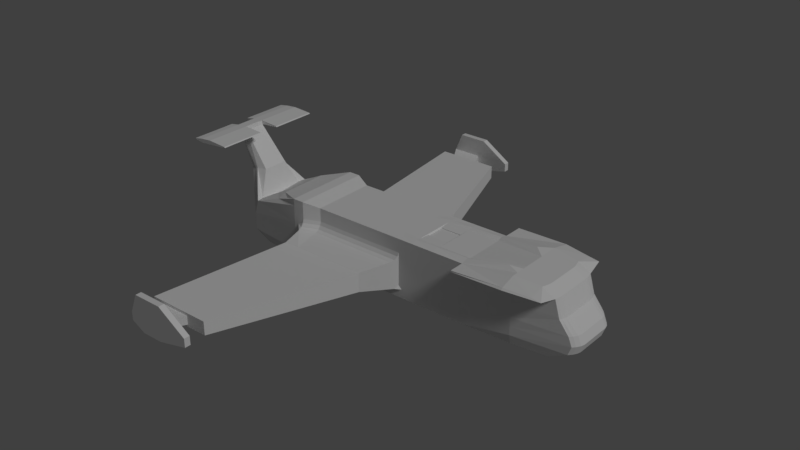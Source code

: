 # Source: Earth_space_shuttle.blend  (saved by Blender 2.79.0; exported with 4.5.12 LTS)
import bpy
from mathutils import Matrix  # noqa: F401  (used for matrix-valued properties, if any)

bpy.ops.wm.read_factory_settings(use_empty=True)
scene = bpy.context.scene
scene.name = 'Scene'

# ---- collections
col_collection_1 = bpy.data.collections.new('Collection 1'); scene.collection.children.link(col_collection_1)

# ---- world
world_world = bpy.data.worlds.new('World'); scene.world = world_world
world_world.color = (0.05088, 0.05088, 0.05088)
world_world.use_sun_shadow = False
world_world.sun_shadow_jitter_overblur = 0.0
world_world.cycles.sampling_method = 'MANUAL'

# ---- lights
light_sun = bpy.data.lights.new('Sun', 'SUN')
light_sun.transmission_factor = 0.0
light_sun.angle = 0.1993
light_sun.energy = 1.0
light_sun.shadow_buffer_clip_start = 0.5
light_sun.shadow_soft_size = 0.1
light_sun.shadow_cascade_max_distance = 1000.0

# ---- meshes
me_cube_001 = bpy.data.meshes.new('Cube.001')
me_cube_001.from_pydata([(-3.743, 1.0, 0.002338), (-2.908, 1.0, 1.736), (6.104, 0.8264, 0.002338), (5.782, 0.8264, 1.926), (-3.743, 0.0, 0.002338), (-3.227, 0.0, 1.736), (6.287, 0.0, 0.002338), (5.863, 0.0, 1.926), (-4.303, 1.0, 0.7979), (-4.303, 1.0, 0.5327), (-4.303, 1.0, 0.2675), (6.624, 0.8264, 0.7979), (6.731, 0.8264, 0.5327), (6.634, 0.8264, 0.2675), (-4.536, 0.0, 0.7979), (-4.303, 0.0, 0.5327), (-4.303, 0.0, 0.2675), (6.817, 0.0, 0.2675), (6.914, 0.0, 0.5327), (6.808, 0.0, 0.7979), (1.31, 1.0, 0.002338), (-0.405, 1.0, 0.002338), (-2.074, 1.202, 0.002338), (-2.074, 1.202, 1.926), (-0.405, 1.0, 1.811), (1.31, 1.0, 1.811), (1.31, 0.0, 0.002338), (-0.405, 0.0, 0.002338), (-2.074, 0.0, 0.002338), (-2.074, 0.0, 1.926), (-0.405, 0.0, 1.811), (1.31, 0.0, 1.811), (-2.074, 1.202, 0.5327), (-1.369, 6.196, 0.4675), (1.31, 1.0, 0.5327), (-2.074, 1.202, 0.7979), (-2.664, 6.196, 0.4675), (1.31, 1.0, 0.7979), (6.416, 0.0, 1.178), (-4.172, 1.0, 1.248), (6.261, 0.8344, 1.228), (-4.201, 0.0, 1.178), (-4.668, 0.4773, 2.014), (-4.728, 0.4773, 1.98), (-4.378, 0.0, 2.014), (-4.961, 0.0, 1.98), (-5.21, 0.3214, 3.032), (-5.56, 0.3214, 2.999), (-5.21, 0.0, 3.032), (-5.56, 0.0, 2.999), (-2.074, 1.951, 0.3535), (-0.405, 1.951, 0.3535), (0.6962, 1.951, 0.3535), (-2.074, 1.951, 0.5327), (0.6962, 1.951, 0.5327), (-2.074, 1.951, 0.7979), (0.6962, 1.951, 0.7979), (-2.074, 1.951, 0.9401), (-0.405, 1.951, 0.9401), (0.6962, 1.951, 0.9401), (-0.7327, 6.196, 0.4675), (-2.664, 6.196, 0.5327), (-1.369, 6.196, 0.5327), (-0.7327, 6.196, 0.5327), (-2.664, 6.196, 0.7979), (-1.369, 6.196, 0.7979), (-0.7327, 6.196, 0.7979), (-2.664, 6.196, 0.8817), (-1.369, 6.196, 0.8817), (-0.7327, 6.196, 0.8817), (-1.586, 1.0, 0.002338), (-1.586, 1.0, 1.811), (-1.586, 0.0, 0.002338), (-1.586, 0.0, 1.811), (-1.586, 1.951, 0.3535), (-1.586, 1.951, 0.9401), (-2.286, 6.196, 0.4675), (-2.286, 6.196, 0.5327), (-2.286, 6.196, 0.7979), (-2.286, 6.196, 0.8817), (-2.63, 6.771, 0.5327), (-1.713, 6.771, 0.5327), (-2.63, 6.771, 0.7979), (-1.713, 6.771, 0.7979), (-2.63, 6.951, 0.5327), (-1.713, 6.951, 0.5327), (-2.63, 6.951, 0.7979), (-1.713, 6.951, 0.7979), (-2.392, 6.771, 1.373), (-1.713, 6.771, 1.373), (-2.392, 6.951, 1.373), (-1.713, 6.951, 1.373), (-2.21, 6.771, 0.3047), (-1.713, 6.771, 0.3047), (-2.21, 6.951, 0.3047), (-1.713, 6.951, 0.3047), (-0.5996, 6.771, 0.7979), (-0.5996, 6.771, 0.5327), (-0.5996, 6.951, 0.7979), (-0.5996, 6.951, 0.5327), (-1.494, 6.951, 1.373), (-1.494, 6.771, 1.373), (-1.567, 6.771, 0.3047), (-1.567, 6.951, 0.3047), (-3.227, 0.7636, 1.736), (-3.743, 0.7636, 0.002338), (-4.536, 0.7636, 0.7979), (-4.303, 0.7636, 0.5327), (-4.303, 0.7636, 0.2675), (-2.074, 0.7636, 1.926), (-0.405, 0.7636, 1.811), (1.31, 0.7636, 1.811), (-2.074, 0.7636, 0.002338), (-0.405, 0.7636, 0.002338), (1.31, 0.7636, 0.002338), (-4.214, 0.7636, 1.248), (-4.961, 0.3998, 1.98), (-4.39, 0.3998, 2.014), (-5.56, 0.2913, 2.999), (-5.21, 0.2913, 3.032), (-1.586, 0.7636, 0.002338), (-1.586, 0.7636, 1.811), (-5.23, 0.3214, 3.154), (-5.58, 0.3214, 3.121), (-5.23, 0.0, 3.154), (-5.58, 0.0, 3.121), (-5.58, 0.2913, 3.121), (-5.23, 0.2913, 3.154), (-5.21, 1.763, 3.032), (-5.56, 1.763, 2.999), (-5.23, 1.763, 3.154), (-5.58, 1.763, 3.121), (-4.616, 0.3214, 3.118), (-4.596, 0.3214, 3.089), (-4.616, 1.763, 3.118), (-4.596, 1.763, 3.089), (-5.867, 0.3214, 3.068), (-5.847, 0.3214, 3.035), (-5.867, 1.763, 3.068), (-5.847, 1.763, 3.035), (3.433, 0.7636, 0.002338), (3.433, 0.7636, 1.873), (3.434, 0.9997, 1.178), (3.433, 0.0, 0.002338), (3.433, 0.9997, 0.002338), (3.435, 0.9997, 0.7979), (3.435, 0.9997, 0.5327), (3.435, 0.9997, 0.2675), (3.433, 0.0, 1.811), (3.433, 0.9997, 1.811), (6.217, 0.0, 1.711), (-3.271, 1.0, 1.596), (6.134, 0.8325, 1.661), (-3.507, 0.0, 1.575), (-2.074, 1.202, 1.711), (-0.355, 1.0, 1.661), (1.26, 1.0, 1.661), (-1.536, 1.0, 1.661), (-3.511, 0.7636, 1.596), (3.433, 0.9997, 1.711), (4.99, 0.9418, 2.002), (4.99, 0.0, 2.002), (4.992, 0.9997, 0.2675), (4.992, 0.9997, 0.5327), (4.992, 0.9997, 0.7979), (5.04, 0.9919, 1.228), (4.991, 0.0, 0.002338), (4.991, 0.9418, 0.002338), (5.04, 0.9938, 1.661), (-3.743, 0.6319, 0.002338), (5.863, 0.3363, 1.926), (-4.536, 0.6319, 0.7979), (-4.303, 0.6319, 0.5327), (-4.303, 0.6319, 0.2675), (-2.074, 0.6319, 0.002338), (-0.405, 0.6319, 0.002338), (1.31, 0.6319, 0.002338), (-4.211, 0.6319, 1.233), (-4.961, 0.346, 1.98), (-4.388, 0.346, 2.014), (-5.56, 0.2608, 2.999), (-5.21, 0.2608, 3.032), (-1.586, 0.6319, 0.002338), (-3.227, 0.6319, 1.736), (6.287, 0.3363, 0.002338), (6.808, 0.3363, 0.7979), (6.914, 0.3363, 0.5327), (6.817, 0.3363, 0.2675), (-2.074, 0.6319, 1.926), (-0.405, 0.6319, 1.811), (1.31, 0.6319, 1.811), (6.416, 0.3363, 1.178), (-1.586, 0.6319, 1.811), (-5.58, 0.2608, 3.121), (-5.23, 0.2608, 3.154), (3.433, 0.6319, 0.002338), (3.433, 0.6319, 1.811), (6.217, 0.3363, 1.711), (-3.51, 0.6319, 1.591), (4.99, 0.3363, 2.002), (4.991, 0.3363, 0.002338), (-2.428, 1.202, 0.002338), (-2.428, 0.0, 0.002338), (-2.428, 1.202, 1.926), (-2.428, 0.0, 1.926), (-2.428, 1.202, 0.2675), (-2.428, 1.202, 0.5327), (-2.428, 1.202, 0.7979), (-2.428, 1.202, 1.178), (-2.428, 0.7636, 0.002338), (-2.428, 0.7636, 1.926), (-2.428, 1.202, 1.711), (-2.428, 0.6319, 1.926), (-2.428, 0.6319, 0.002338), (-2.074, 1.202, 1.389), (-2.074, 1.41, 1.112), (-2.074, 1.202, 0.9658), (-2.286, 1.202, 1.178), (-2.074, 1.23, 1.275), (-2.074, 1.306, 1.173), (-0.405, 1.213, 1.124), (-0.355, 1.0, 1.439), (-0.405, 1.106, 1.179), (-0.405, 1.029, 1.276), (1.173, 1.213, 1.124), (1.26, 1.0, 1.439), (1.522, 1.0, 1.178), (1.31, 1.0, 0.9658), (1.241, 1.106, 1.179), (1.292, 1.029, 1.276), (-1.586, 1.213, 1.124), (-1.536, 1.0, 1.439), (-1.586, 1.106, 1.179), (-1.586, 1.029, 1.276), (-2.074, 1.305, 0.2794), (-2.074, 1.202, 0.1669), (-2.175, 1.202, 0.2675), (-2.074, 1.202, 0.3681), (-2.074, 1.253, 0.26), (-2.074, 1.216, 0.2188), (-0.405, 1.104, 0.2769), (-0.405, 1.0, 0.1669), (-0.405, 1.052, 0.2588), (-0.405, 1.014, 0.2185), (1.31, 1.0, 0.1669), (1.243, 1.104, 0.2769), (1.31, 1.0, 0.3681), (1.411, 1.0, 0.2675), (1.301, 1.014, 0.2185), (1.277, 1.052, 0.2588), (-1.586, 1.0, 0.1669), (-1.586, 1.104, 0.2769), (-1.586, 1.014, 0.2185), (-1.586, 1.052, 0.2588), (6.287, 0.4971, 0.002338), (6.18, 0.7396, 0.002338), (6.256, 0.6187, 0.002338), (5.808, 0.7602, 1.926), (5.863, 0.4971, 1.926), (5.847, 0.6247, 1.926), (6.701, 0.7396, 0.7979), (6.808, 0.4971, 0.7979), (6.776, 0.6187, 0.7979), (6.808, 0.7396, 0.5327), (6.914, 0.4971, 0.5327), (6.883, 0.6187, 0.5327), (6.817, 0.4971, 0.2675), (6.71, 0.7396, 0.2675), (6.786, 0.6187, 0.2675), (6.358, 0.7547, 1.178), (6.416, 0.4971, 1.178), (6.399, 0.6231, 1.178), (6.217, 0.4971, 1.711), (6.186, 0.7621, 1.711), (6.208, 0.6253, 1.711), (4.991, 0.8131, 0.002338), (4.991, 0.5771, 0.002338), (4.869, 0.7043, 0.002338), (4.991, 0.6951, 0.002338), (4.99, 0.4971, 2.002), (4.99, 0.7603, 2.002), (4.653, 0.6304, 2.049), (4.99, 0.6287, 2.002), (5.033, 1.472, 1.903), (5.825, 1.356, 1.853), (6.097, 1.356, 1.811), (3.476, 1.529, 1.85), (3.476, 1.529, 1.811), (5.034, 1.529, 1.85), (6.416, 0.0, 1.178), (6.217, 0.0, 1.711), (6.395, 0.3363, 1.232), (6.238, 0.3363, 1.656), (6.237, 0.4978, 1.656), (6.234, 0.5668, 1.656), (6.385, 0.565, 1.232), (6.396, 0.4957, 1.233), (6.238, 0.02885, 1.656), (6.395, 0.02885, 1.232), (6.416, 0.3363, 1.178), (6.217, 0.3363, 1.711), (6.217, 0.4971, 1.711), (6.208, 0.6253, 1.711), (6.399, 0.6231, 1.178), (6.416, 0.4971, 1.178), (6.171, 0.8264, 1.711), (6.327, 0.8264, 1.178), (4.991, 0.9997, 1.178), (4.99, 0.9997, 1.711), (-0.455, 1.0, 1.661), (1.31, 1.0, 1.711), (-0.455, 1.0, 1.439), (1.31, 1.0, 1.389), (-1.586, 1.0, 1.711), (-0.405, 1.0, 1.711), (-1.586, 1.0, 1.389), (-0.405, 1.0, 1.389), (2.45, 0.7636, 1.844), (1.742, 0.7636, 1.823), (1.742, 0.0, 1.811), (2.45, 0.0, 1.811), (1.742, 0.9999, 1.811), (2.45, 0.9998, 1.811), (1.742, 0.9999, 1.711), (2.45, 0.9998, 1.711), (2.45, 0.6319, 1.811), (1.742, 0.6319, 1.811), (1.761, 0.0, 1.792), (2.424, 0.0, 1.792), (2.424, 0.2825, 1.792), (1.761, 0.2825, 1.792), (1.761, 0.0, 1.767), (2.424, 0.0, 1.767), (2.424, 0.2825, 1.767), (1.761, 0.2825, 1.767)], [], [(276, 254, 184, 200), (305, 308, 288, 285), (200, 184, 6, 166), (260, 263, 12, 11), (108, 10, 0, 105), (115, 39, 42, 117), (106, 8, 9, 107), (107, 9, 10, 108), (167, 162, 13, 2), (162, 163, 12, 13), (163, 164, 11, 12), (185, 186, 264, 261), (191, 185, 261, 270), (186, 187, 266, 264), (206, 207, 35, 32), (215, 230, 75, 57), (224, 227, 37, 56, 59), (234, 237, 32, 53, 50), (226, 312, 310, 323, 324, 159, 142), (32, 35, 55, 53), (22, 235, 250, 70), (34, 246, 245, 52, 54), (245, 240, 51, 52), (210, 109, 23, 203), (121, 110, 24, 71), (110, 111, 25, 24), (213, 174, 28, 202), (182, 175, 27, 72), (175, 176, 26, 27), (211, 203, 23, 154), (313, 71, 24, 314), (314, 24, 25, 310), (70, 250, 241, 21), (251, 234, 50, 74), (214, 154, 313, 315), (272, 197, 300, 301), (158, 151, 39, 115), (164, 307, 306, 11), (42, 43, 47, 46), (171, 14, 45, 178), (39, 8, 43, 42), (47, 118, 126, 123), (117, 42, 46, 119), (178, 45, 49, 180), (54, 52, 60, 63), (59, 56, 66, 69), (74, 50, 36, 76), (53, 55, 64, 61), (75, 58, 68, 79), (50, 53, 61, 36), (247, 246, 34, 146, 147), (37, 34, 54, 56), (221, 155, 156, 225), (240, 251, 74, 51), (77, 78, 82, 80), (62, 65, 66, 63), (76, 77, 62, 33), (33, 62, 63, 60), (65, 68, 69, 66), (78, 79, 68, 65), (52, 51, 33, 60), (56, 54, 63, 66), (58, 59, 69, 68), (55, 57, 67, 64), (64, 67, 79, 78), (36, 61, 77, 76), (61, 64, 78, 77), (21, 241, 244, 20), (231, 157, 309, 311), (57, 75, 79, 67), (51, 74, 76, 33), (154, 23, 71, 313), (174, 182, 72, 28), (109, 121, 71, 23), (205, 206, 32, 237, 236), (87, 91, 100, 98), (78, 65, 83, 82), (62, 77, 80, 81), (65, 62, 81, 83), (81, 80, 92, 93), (80, 82, 86, 84), (95, 85, 99, 103), (88, 89, 91, 90), (87, 86, 90, 91), (82, 83, 89, 88), (86, 82, 88, 90), (93, 92, 94, 95), (80, 84, 94, 92), (83, 81, 97, 96), (84, 85, 95, 94), (96, 97, 99, 98), (96, 98, 100, 101), (99, 97, 102, 103), (81, 93, 102, 97), (91, 89, 101, 100), (89, 83, 96, 101), (93, 95, 103, 102), (84, 86, 87, 85), (85, 87, 98, 99), (188, 192, 121, 109), (22, 70, 120, 112), (43, 116, 118, 47), (179, 117, 119, 181), (180, 49, 125, 193), (8, 106, 116, 43), (198, 158, 115, 177), (140, 277, 276, 200, 195), (21, 20, 114, 113), (70, 21, 113, 120), (201, 22, 112, 209), (189, 190, 111, 110), (192, 189, 110, 121), (212, 188, 109, 210), (273, 269, 306, 305), (263, 267, 13, 12), (269, 260, 11, 306), (172, 107, 108, 173), (171, 106, 107, 172), (177, 115, 117, 179), (173, 108, 105, 169), (170, 197, 272, 258), (267, 255, 2, 13), (257, 273, 305, 3), (127, 122, 123, 126), (194, 127, 126, 193), (123, 122, 130, 131), (181, 119, 127, 194), (119, 46, 122, 127), (128, 129, 131, 130), (130, 122, 132, 134), (46, 47, 129, 128), (131, 129, 139, 138), (132, 133, 135, 134), (122, 46, 133, 132), (128, 130, 134, 135), (46, 128, 135, 133), (137, 136, 138, 139), (129, 47, 137, 139), (123, 131, 138, 136), (47, 123, 136, 137), (324, 322, 149, 159), (176, 195, 143, 26), (317, 141, 149, 322), (20, 244, 247, 147, 144), (34, 37, 145, 146), (325, 196, 141, 317), (20, 144, 140, 114), (37, 227, 226, 142, 145), (280, 257, 3, 160), (183, 104, 158, 198), (208, 211, 154, 214, 217), (104, 1, 151, 158), (199, 170, 258, 279), (220, 224, 59, 58), (230, 220, 58, 75), (35, 216, 215, 57, 55), (165, 168, 152, 40), (142, 159, 308, 307), (141, 281, 280, 160, 149), (145, 142, 307, 164), (146, 145, 164, 163), (147, 146, 163, 162), (144, 147, 162, 167), (196, 199, 279, 281, 141), (195, 200, 166, 143), (160, 3, 284, 283), (144, 167, 275, 277, 140), (148, 161, 199, 196), (5, 183, 198, 153), (7, 150, 197, 170), (320, 148, 196, 325), (114, 140, 195, 176), (48, 181, 194, 124), (124, 194, 193, 125), (17, 6, 184, 187), (161, 7, 170, 199), (16, 173, 169, 4), (41, 177, 179, 44), (14, 171, 172, 15), (15, 172, 173, 16), (38, 19, 185, 191), (19, 18, 186, 185), (18, 17, 187, 186), (204, 29, 188, 212), (73, 30, 189, 192), (30, 31, 190, 189), (271, 274, 302, 303), (153, 198, 177, 41), (118, 180, 193, 126), (44, 179, 181, 48), (29, 73, 192, 188), (112, 120, 182, 174), (116, 178, 180, 118), (106, 171, 178, 116), (113, 114, 176, 175), (120, 113, 175, 182), (209, 112, 174, 213), (187, 184, 254, 266), (105, 209, 213, 169), (5, 204, 212, 183), (39, 151, 211, 208), (183, 212, 210, 104), (0, 201, 209, 105), (8, 39, 208, 207), (151, 1, 203, 211), (169, 213, 202, 4), (104, 210, 203, 1), (0, 10, 205, 201), (10, 9, 206, 205), (9, 8, 207, 206), (214, 218, 219, 215, 216, 217), (224, 228, 229, 312, 226, 227), (316, 312, 229, 223), (223, 229, 228, 222), (222, 228, 224, 220), (315, 316, 223, 233), (233, 223, 222, 232), (232, 222, 220, 230), (214, 315, 233, 218), (218, 233, 232, 219), (219, 232, 230, 215), (207, 208, 217, 216, 35), (234, 238, 239, 235, 236, 237), (244, 248, 249, 245, 246, 247), (251, 240, 242, 253), (253, 242, 243, 252), (252, 243, 241, 250), (240, 245, 249, 242), (242, 249, 248, 243), (243, 248, 244, 241), (234, 251, 253, 238), (238, 253, 252, 239), (239, 252, 250, 235), (201, 205, 236, 235, 22), (275, 278, 277), (278, 276, 277), (279, 282, 281), (282, 280, 281), (273, 257, 259, 274), (274, 259, 258, 272), (267, 263, 265, 268), (268, 265, 264, 266), (263, 260, 262, 265), (265, 262, 261, 264), (260, 269, 271, 262), (262, 271, 270, 261), (255, 267, 268, 256), (256, 268, 266, 254), (269, 273, 274, 271), (191, 270, 304, 299), (254, 276, 278, 256), (256, 278, 275, 255), (257, 280, 282, 259), (259, 282, 279, 258), (167, 2, 255, 275), (288, 283, 284, 285), (287, 286, 283, 288), (308, 159, 287, 288), (3, 305, 285, 284), (159, 149, 286, 287), (149, 160, 283, 286), (292, 291, 296, 293), (297, 298, 291, 292), (295, 294, 293, 296), (274, 272, 301, 302), (270, 271, 303, 304), (197, 150, 290, 300), (38, 191, 299, 289), (298, 297, 290, 289), (291, 298, 289, 299), (297, 292, 300, 290), (293, 294, 302, 301), (295, 296, 304, 303), (294, 295, 303, 302), (292, 293, 301, 300), (296, 291, 299, 304), (40, 152, 305, 306), (165, 40, 306, 307), (152, 168, 308, 305), (168, 165, 307, 308), (156, 155, 314, 310), (221, 225, 312, 316), (155, 221, 316, 314), (225, 156, 310, 312), (309, 157, 313, 314), (231, 311, 316, 315), (157, 231, 315, 313), (311, 309, 314, 316), (31, 319, 326, 190), (326, 319, 327, 330), (190, 326, 318, 111), (326, 325, 317, 318), (111, 318, 321, 25), (318, 317, 322, 321), (310, 25, 321, 323), (323, 321, 322, 324), (328, 329, 333, 332), (320, 325, 329, 328), (325, 326, 330, 329), (331, 332, 333, 334), (329, 330, 334, 333), (330, 327, 331, 334)])
me_cube_001.use_remesh_preserve_volume = False
me_cube_001.use_remesh_preserve_attributes = False
me_cube_001.use_mirror_vertex_groups = False
me_cube_001.update()

# ---- objects
ob_sun = bpy.data.objects.new('Sun', light_sun)
ob_shuttle_components = bpy.data.objects.new('shuttle components', None)
ob_chasis = bpy.data.objects.new('chasis', me_cube_001)

# ---- transforms, parenting, visibility, modifiers, constraints
ob_sun.location = (9.182, -4.335, 8.714)
ob_sun.rotation_euler = (0.0, 0.799, -0.1744)
ob_sun.hide_select = True
ob_sun.lineart.crease_threshold = 0.0
ob_shuttle_components.location = (0.0, 0.0, 0.0)
ob_shuttle_components.empty_image_offset = (0.0, 0.0)
ob_shuttle_components.hide_viewport = True
ob_shuttle_components.lineart.crease_threshold = 0.0
ob_chasis.parent = ob_shuttle_components
ob_chasis.location = (0.0, 0.0, 0.0)
ob_chasis.lineart.crease_threshold = 0.0
_m = ob_chasis.modifiers.new('Mirror', 'MIRROR')
_m.use_axis = (False, True, False)
_m.use_clip = True

# ---- collection membership
col_collection_1.objects.link(ob_sun)
col_collection_1.objects.link(ob_shuttle_components)
col_collection_1.objects.link(ob_chasis)

# ---- scene / render settings (as saved in the file)
scene.frame_start = 1; scene.frame_end = 250; scene.frame_set(1)
scene.render.engine = 'BLENDER_EEVEE_NEXT'
scene.render.resolution_percentage = 50
scene.render.dither_intensity = 0.0
scene.cycles.use_denoising = False
scene.cycles.samples = 128
scene.cycles.sampling_pattern = 'TABULATED_SOBOL'
scene.cycles.use_adaptive_sampling = False
scene.cycles.use_light_tree = False
scene.cycles.blur_glossy = 0.0
scene.cycles.sample_clamp_indirect = 0.0
scene.view_settings.view_transform = 'Standard'
bpy.context.view_layer.update()

# ---- added for rendering (the .blend has no active camera): camera
cam_auto = bpy.data.cameras.new('AutoCamera')
cam_auto.lens = 50.0
cam_auto.sensor_width = 36.0
cam_auto.clip_end = 1000.0
ob_auto_camera = bpy.data.objects.new('AutoCamera', cam_auto)
scene.collection.objects.link(ob_auto_camera)
ob_auto_camera.location = (18.2386, -21.2581, 15.7503)
ob_auto_camera.rotation_euler = (1.09748, -7.21219e-08, 0.694738)
scene.camera = ob_auto_camera
bpy.context.view_layer.update()
